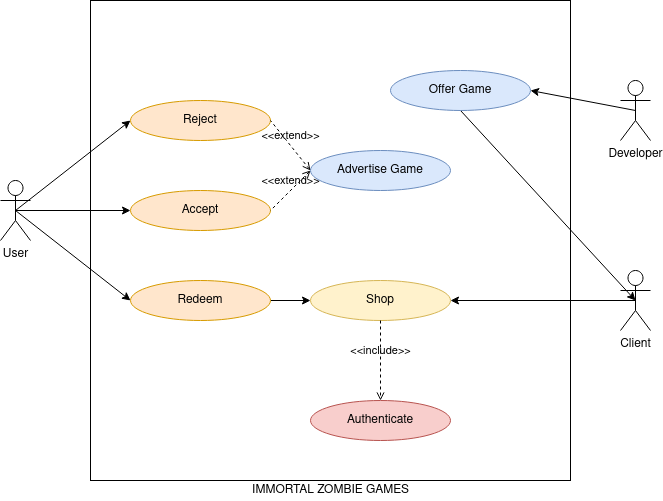

The diagram above was exported from draw.io. Its source (the exported page's mxGraphModel, read from the mxfile embedded in the PNG):
<mxGraphModel dx="700" dy="770" grid="1" gridSize="10" guides="1" tooltips="1" connect="1" arrows="1" fold="1" page="1" pageScale="1" pageWidth="827" pageHeight="1169" math="0" shadow="0">
  <root>
    <mxCell id="0" />
    <mxCell id="1" parent="0" />
    <mxCell id="08DjkfpChlWpI9TGqqzB-10" value="" style="whiteSpace=wrap;html=1;aspect=fixed;" vertex="1" parent="1">
      <mxGeometry x="140" y="70" width="480" height="480" as="geometry" />
    </mxCell>
    <mxCell id="08DjkfpChlWpI9TGqqzB-1" value="Reject" style="ellipse;whiteSpace=wrap;html=1;fillColor=#ffe6cc;strokeColor=#d79b00;" vertex="1" parent="1">
      <mxGeometry x="180" y="170" width="140" height="40" as="geometry" />
    </mxCell>
    <mxCell id="08DjkfpChlWpI9TGqqzB-2" value="Accept" style="ellipse;whiteSpace=wrap;html=1;fillColor=#ffe6cc;strokeColor=#d79b00;" vertex="1" parent="1">
      <mxGeometry x="180" y="260" width="140" height="40" as="geometry" />
    </mxCell>
    <mxCell id="08DjkfpChlWpI9TGqqzB-25" style="edgeStyle=none;rounded=0;orthogonalLoop=1;jettySize=auto;html=1;exitX=1;exitY=0.5;exitDx=0;exitDy=0;entryX=0;entryY=0.5;entryDx=0;entryDy=0;startSize=6;strokeWidth=1;" edge="1" parent="1" source="08DjkfpChlWpI9TGqqzB-3" target="08DjkfpChlWpI9TGqqzB-4">
      <mxGeometry relative="1" as="geometry" />
    </mxCell>
    <mxCell id="08DjkfpChlWpI9TGqqzB-3" value="Redeem" style="ellipse;whiteSpace=wrap;html=1;fillColor=#ffe6cc;strokeColor=#d79b00;" vertex="1" parent="1">
      <mxGeometry x="180" y="350" width="140" height="40" as="geometry" />
    </mxCell>
    <mxCell id="08DjkfpChlWpI9TGqqzB-4" value="Shop" style="ellipse;whiteSpace=wrap;html=1;fillColor=#fff2cc;strokeColor=#d6b656;" vertex="1" parent="1">
      <mxGeometry x="360" y="350" width="140" height="40" as="geometry" />
    </mxCell>
    <mxCell id="08DjkfpChlWpI9TGqqzB-7" value="Advertise Game" style="ellipse;whiteSpace=wrap;html=1;fillColor=#dae8fc;strokeColor=#6c8ebf;" vertex="1" parent="1">
      <mxGeometry x="360" y="220" width="140" height="40" as="geometry" />
    </mxCell>
    <mxCell id="08DjkfpChlWpI9TGqqzB-24" style="edgeStyle=none;rounded=0;orthogonalLoop=1;jettySize=auto;html=1;exitX=0.5;exitY=1;exitDx=0;exitDy=0;entryX=0.5;entryY=0.5;entryDx=0;entryDy=0;entryPerimeter=0;startSize=6;strokeWidth=1;" edge="1" parent="1" source="08DjkfpChlWpI9TGqqzB-8" target="08DjkfpChlWpI9TGqqzB-14">
      <mxGeometry relative="1" as="geometry" />
    </mxCell>
    <mxCell id="08DjkfpChlWpI9TGqqzB-8" value="Offer Game" style="ellipse;whiteSpace=wrap;html=1;fillColor=#dae8fc;strokeColor=#6c8ebf;" vertex="1" parent="1">
      <mxGeometry x="440" y="140" width="140" height="40" as="geometry" />
    </mxCell>
    <mxCell id="08DjkfpChlWpI9TGqqzB-9" value="Authenticate" style="ellipse;whiteSpace=wrap;html=1;fillColor=#f8cecc;strokeColor=#b85450;" vertex="1" parent="1">
      <mxGeometry x="360" y="470" width="140" height="40" as="geometry" />
    </mxCell>
    <mxCell id="08DjkfpChlWpI9TGqqzB-18" style="rounded=0;orthogonalLoop=1;jettySize=auto;html=1;exitX=0.5;exitY=0.5;exitDx=0;exitDy=0;exitPerimeter=0;entryX=0;entryY=0.5;entryDx=0;entryDy=0;startSize=6;strokeWidth=1;" edge="1" parent="1" source="08DjkfpChlWpI9TGqqzB-11" target="08DjkfpChlWpI9TGqqzB-1">
      <mxGeometry relative="1" as="geometry" />
    </mxCell>
    <mxCell id="08DjkfpChlWpI9TGqqzB-19" style="edgeStyle=none;rounded=0;orthogonalLoop=1;jettySize=auto;html=1;exitX=0.5;exitY=0.5;exitDx=0;exitDy=0;exitPerimeter=0;entryX=0;entryY=0.5;entryDx=0;entryDy=0;startSize=6;strokeWidth=1;" edge="1" parent="1" source="08DjkfpChlWpI9TGqqzB-11" target="08DjkfpChlWpI9TGqqzB-2">
      <mxGeometry relative="1" as="geometry" />
    </mxCell>
    <mxCell id="08DjkfpChlWpI9TGqqzB-20" style="edgeStyle=none;rounded=0;orthogonalLoop=1;jettySize=auto;html=1;exitX=0.5;exitY=0.5;exitDx=0;exitDy=0;exitPerimeter=0;entryX=0;entryY=0.5;entryDx=0;entryDy=0;startSize=6;strokeWidth=1;" edge="1" parent="1" source="08DjkfpChlWpI9TGqqzB-11" target="08DjkfpChlWpI9TGqqzB-3">
      <mxGeometry relative="1" as="geometry" />
    </mxCell>
    <mxCell id="08DjkfpChlWpI9TGqqzB-11" value="User" style="shape=umlActor;html=1;verticalLabelPosition=bottom;verticalAlign=top;align=center;" vertex="1" parent="1">
      <mxGeometry x="50" y="250" width="30" height="60" as="geometry" />
    </mxCell>
    <mxCell id="08DjkfpChlWpI9TGqqzB-23" style="edgeStyle=none;rounded=0;orthogonalLoop=1;jettySize=auto;html=1;exitX=0.5;exitY=0.5;exitDx=0;exitDy=0;exitPerimeter=0;entryX=1;entryY=0.5;entryDx=0;entryDy=0;startSize=6;strokeWidth=1;" edge="1" parent="1" source="08DjkfpChlWpI9TGqqzB-13" target="08DjkfpChlWpI9TGqqzB-8">
      <mxGeometry relative="1" as="geometry" />
    </mxCell>
    <mxCell id="08DjkfpChlWpI9TGqqzB-13" value="Developer" style="shape=umlActor;html=1;verticalLabelPosition=bottom;verticalAlign=top;align=center;" vertex="1" parent="1">
      <mxGeometry x="670" y="150" width="30" height="60" as="geometry" />
    </mxCell>
    <mxCell id="08DjkfpChlWpI9TGqqzB-22" style="edgeStyle=none;rounded=0;orthogonalLoop=1;jettySize=auto;html=1;exitX=0.5;exitY=0.5;exitDx=0;exitDy=0;exitPerimeter=0;entryX=1;entryY=0.5;entryDx=0;entryDy=0;startSize=6;strokeWidth=1;" edge="1" parent="1" source="08DjkfpChlWpI9TGqqzB-14" target="08DjkfpChlWpI9TGqqzB-4">
      <mxGeometry relative="1" as="geometry" />
    </mxCell>
    <mxCell id="08DjkfpChlWpI9TGqqzB-14" value="Client" style="shape=umlActor;html=1;verticalLabelPosition=bottom;verticalAlign=top;align=center;" vertex="1" parent="1">
      <mxGeometry x="670" y="340" width="30" height="60" as="geometry" />
    </mxCell>
    <mxCell id="08DjkfpChlWpI9TGqqzB-15" value="&amp;lt;&amp;lt;include&amp;gt;&amp;gt;" style="edgeStyle=none;html=1;endArrow=open;verticalAlign=bottom;dashed=1;labelBackgroundColor=none;rounded=0;exitX=0.5;exitY=1;exitDx=0;exitDy=0;entryX=0.5;entryY=0;entryDx=0;entryDy=0;" edge="1" parent="1" source="08DjkfpChlWpI9TGqqzB-4" target="08DjkfpChlWpI9TGqqzB-9">
      <mxGeometry width="160" relative="1" as="geometry">
        <mxPoint x="280" y="400" as="sourcePoint" />
        <mxPoint x="440" y="400" as="targetPoint" />
      </mxGeometry>
    </mxCell>
    <mxCell id="08DjkfpChlWpI9TGqqzB-16" value="&amp;lt;&amp;lt;extend&amp;gt;&amp;gt;" style="edgeStyle=none;html=1;startArrow=open;endArrow=none;startSize=6;verticalAlign=bottom;dashed=1;labelBackgroundColor=none;rounded=0;exitX=0;exitY=0.5;exitDx=0;exitDy=0;entryX=1;entryY=0.5;entryDx=0;entryDy=0;strokeWidth=1;" edge="1" parent="1" source="08DjkfpChlWpI9TGqqzB-7" target="08DjkfpChlWpI9TGqqzB-1">
      <mxGeometry width="160" relative="1" as="geometry">
        <mxPoint x="280" y="400" as="sourcePoint" />
        <mxPoint x="440" y="400" as="targetPoint" />
      </mxGeometry>
    </mxCell>
    <mxCell id="08DjkfpChlWpI9TGqqzB-17" value="&amp;lt;&amp;lt;extend&amp;gt;&amp;gt;" style="edgeStyle=none;html=1;startArrow=open;endArrow=none;startSize=6;verticalAlign=bottom;dashed=1;labelBackgroundColor=none;rounded=0;exitX=0;exitY=0.5;exitDx=0;exitDy=0;entryX=1;entryY=0.5;entryDx=0;entryDy=0;" edge="1" parent="1" source="08DjkfpChlWpI9TGqqzB-7" target="08DjkfpChlWpI9TGqqzB-2">
      <mxGeometry width="160" relative="1" as="geometry">
        <mxPoint x="370" y="280" as="sourcePoint" />
        <mxPoint x="330" y="250" as="targetPoint" />
      </mxGeometry>
    </mxCell>
    <mxCell id="08DjkfpChlWpI9TGqqzB-26" value="IMMORTAL ZOMBIE GAMES" style="text;html=1;align=center;verticalAlign=middle;resizable=0;points=[];autosize=1;strokeColor=none;fillColor=none;" vertex="1" parent="1">
      <mxGeometry x="295" y="550" width="170" height="20" as="geometry" />
    </mxCell>
  </root>
</mxGraphModel>